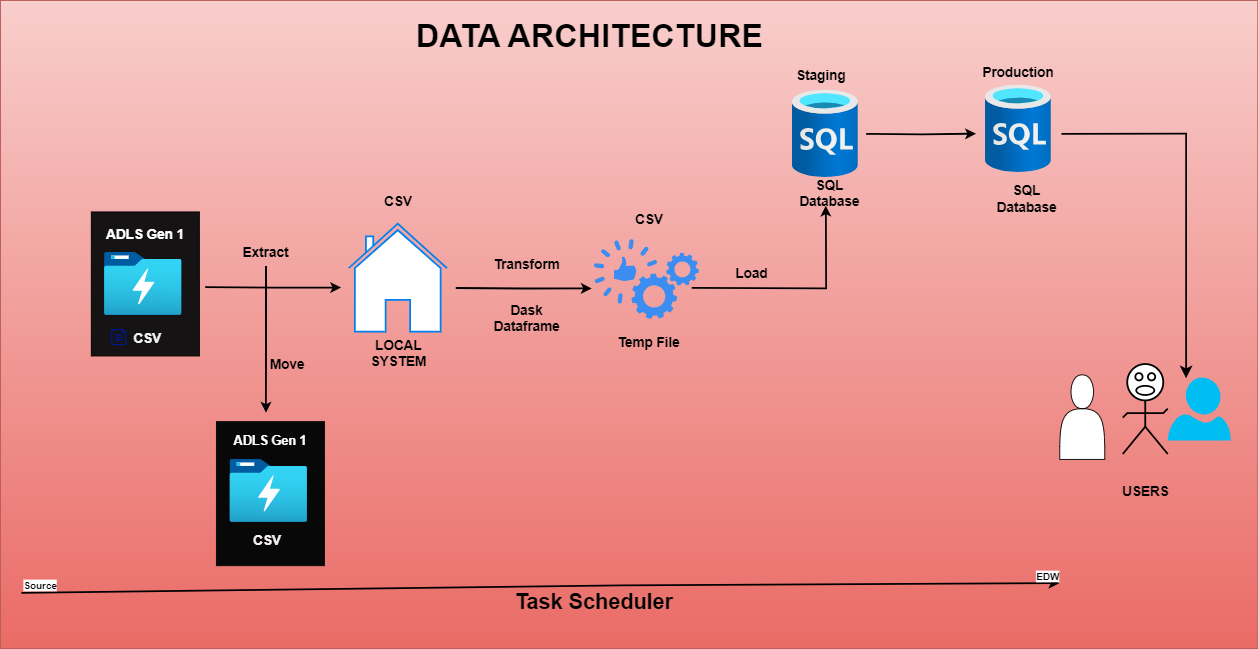

The diagram above was exported from draw.io. Its source (the exported page's mxGraphModel, read from the mxfile embedded in the PNG):
<mxGraphModel dx="1661" dy="1781" grid="1" gridSize="10" guides="1" tooltips="1" connect="1" arrows="1" fold="1" page="1" pageScale="1" pageWidth="850" pageHeight="1100" math="0" shadow="0">
  <root>
    <mxCell id="0" />
    <mxCell id="1" parent="0" />
    <mxCell id="oKYLdMTvy5sWAWJ1QxeM-34" value="" style="rounded=0;whiteSpace=wrap;html=1;fillColor=#f8cecc;strokeColor=#b85450;gradientColor=#ea6b66;fontSize=15;" vertex="1" parent="1">
      <mxGeometry x="33" y="-130" width="1397" height="720" as="geometry" />
    </mxCell>
    <mxCell id="oKYLdMTvy5sWAWJ1QxeM-6" value="" style="rounded=0;whiteSpace=wrap;html=1;strokeColor=#0A0A0A;fillColor=#080808;" vertex="1" parent="1">
      <mxGeometry x="273" y="338" width="120" height="160" as="geometry" />
    </mxCell>
    <mxCell id="a7dAlG3Xo8uqpBQStZVq-16" value="" style="rounded=0;whiteSpace=wrap;html=1;fillColor=#151313;" parent="1" vertex="1">
      <mxGeometry x="134" y="105" width="120" height="160" as="geometry" />
    </mxCell>
    <mxCell id="a7dAlG3Xo8uqpBQStZVq-18" value="" style="html=1;verticalLabelPosition=bottom;align=center;labelBackgroundColor=#ffffff;verticalAlign=top;strokeWidth=2;strokeColor=#0080F0;shadow=0;dashed=0;shape=mxgraph.ios7.icons.home;" parent="1" vertex="1">
      <mxGeometry x="420" y="118" width="109" height="120" as="geometry" />
    </mxCell>
    <mxCell id="a7dAlG3Xo8uqpBQStZVq-19" value="&lt;b style=&quot;font-size: 15px;&quot;&gt;CSV&lt;/b&gt;" style="text;html=1;align=center;verticalAlign=middle;whiteSpace=wrap;rounded=0;fontColor=#f1f3f4;fontSize=15;" parent="1" vertex="1">
      <mxGeometry x="169" y="235" width="55" height="20" as="geometry" />
    </mxCell>
    <mxCell id="a7dAlG3Xo8uqpBQStZVq-21" value="" style="sketch=0;aspect=fixed;pointerEvents=1;shadow=0;dashed=0;html=1;strokeColor=none;labelPosition=center;verticalLabelPosition=bottom;verticalAlign=top;align=center;fillColor=#00188D;shape=mxgraph.azure.file" parent="1" vertex="1">
      <mxGeometry x="156" y="235" width="17" height="18.09" as="geometry" />
    </mxCell>
    <mxCell id="oKYLdMTvy5sWAWJ1QxeM-2" value="" style="edgeStyle=orthogonalEdgeStyle;rounded=0;orthogonalLoop=1;jettySize=auto;html=1;strokeWidth=2;" edge="1" parent="1" source="a7dAlG3Xo8uqpBQStZVq-22">
      <mxGeometry relative="1" as="geometry">
        <mxPoint x="328" y="328" as="targetPoint" />
      </mxGeometry>
    </mxCell>
    <mxCell id="a7dAlG3Xo8uqpBQStZVq-22" value="&lt;b style=&quot;font-size: 15px;&quot;&gt;Extract&lt;/b&gt;" style="text;html=1;align=center;verticalAlign=middle;whiteSpace=wrap;rounded=0;fontSize=15;" parent="1" vertex="1">
      <mxGeometry x="298" y="135" width="60" height="30" as="geometry" />
    </mxCell>
    <mxCell id="a7dAlG3Xo8uqpBQStZVq-23" value="&lt;b style=&quot;font-size: 15px;&quot;&gt;Dask Dataframe&lt;/b&gt;" style="text;html=1;align=center;verticalAlign=middle;whiteSpace=wrap;rounded=0;fontSize=15;" parent="1" vertex="1">
      <mxGeometry x="588" y="208" width="60" height="30" as="geometry" />
    </mxCell>
    <mxCell id="a7dAlG3Xo8uqpBQStZVq-24" value="" style="image;aspect=fixed;html=1;points=[];align=center;fontSize=12;image=img/lib/azure2/storage/Data_Lake_Storage_Gen1.svg;" parent="1" vertex="1">
      <mxGeometry x="148.5" y="150" width="86.16" height="70" as="geometry" />
    </mxCell>
    <mxCell id="a7dAlG3Xo8uqpBQStZVq-25" value="&lt;b style=&quot;font-size: 15px;&quot;&gt;&lt;font style=&quot;font-size: 15px;&quot;&gt;ADLS Gen 1&lt;/font&gt;&lt;/b&gt;" style="text;html=1;align=center;verticalAlign=middle;whiteSpace=wrap;rounded=0;fontColor=#FFFFFF;fontSize=15;" parent="1" vertex="1">
      <mxGeometry x="148.5" y="115" width="90" height="30" as="geometry" />
    </mxCell>
    <mxCell id="oKYLdMTvy5sWAWJ1QxeM-3" value="&lt;b style=&quot;font-size: 15px;&quot;&gt;CSV&lt;/b&gt;" style="text;html=1;align=center;verticalAlign=middle;whiteSpace=wrap;rounded=0;fontColor=#f5f0f0;fontSize=15;" vertex="1" parent="1">
      <mxGeometry x="301.5" y="459" width="55" height="20" as="geometry" />
    </mxCell>
    <mxCell id="oKYLdMTvy5sWAWJ1QxeM-4" value="" style="image;aspect=fixed;html=1;points=[];align=center;fontSize=12;image=img/lib/azure2/storage/Data_Lake_Storage_Gen1.svg;" vertex="1" parent="1">
      <mxGeometry x="288" y="380" width="86.16" height="70" as="geometry" />
    </mxCell>
    <mxCell id="oKYLdMTvy5sWAWJ1QxeM-5" value="&lt;b&gt;&lt;font style=&quot;font-size: 14px;&quot;&gt;ADLS Gen 1&lt;/font&gt;&lt;/b&gt;" style="text;html=1;align=center;verticalAlign=middle;whiteSpace=wrap;rounded=0;fontColor=#ffffff;" vertex="1" parent="1">
      <mxGeometry x="288" y="344" width="90" height="30" as="geometry" />
    </mxCell>
    <mxCell id="oKYLdMTvy5sWAWJ1QxeM-7" value="&lt;b style=&quot;font-size: 15px;&quot;&gt;Move&lt;/b&gt;" style="text;html=1;align=center;verticalAlign=middle;whiteSpace=wrap;rounded=0;fontSize=15;" vertex="1" parent="1">
      <mxGeometry x="322" y="259" width="60" height="30" as="geometry" />
    </mxCell>
    <mxCell id="oKYLdMTvy5sWAWJ1QxeM-8" value="&lt;b style=&quot;font-size: 15px;&quot;&gt;LOCAL SYSTEM&lt;/b&gt;" style="text;html=1;align=center;verticalAlign=middle;whiteSpace=wrap;rounded=0;fontSize=15;" vertex="1" parent="1">
      <mxGeometry x="426" y="247" width="99" height="30" as="geometry" />
    </mxCell>
    <mxCell id="oKYLdMTvy5sWAWJ1QxeM-31" style="edgeStyle=orthogonalEdgeStyle;rounded=0;orthogonalLoop=1;jettySize=auto;html=1;strokeWidth=2;" edge="1" parent="1">
      <mxGeometry relative="1" as="geometry">
        <mxPoint x="1117" y="18" as="targetPoint" />
        <mxPoint x="995" y="18.200000000000045" as="sourcePoint" />
      </mxGeometry>
    </mxCell>
    <mxCell id="oKYLdMTvy5sWAWJ1QxeM-9" value="" style="image;aspect=fixed;html=1;points=[];align=center;fontSize=12;image=img/lib/azure2/databases/SQL_Database.svg;" vertex="1" parent="1">
      <mxGeometry x="913" y="-30.49000000000001" width="73" height="97.33" as="geometry" />
    </mxCell>
    <mxCell id="oKYLdMTvy5sWAWJ1QxeM-10" style="edgeStyle=orthogonalEdgeStyle;rounded=0;orthogonalLoop=1;jettySize=auto;html=1;strokeWidth=2;" edge="1" parent="1">
      <mxGeometry relative="1" as="geometry">
        <mxPoint x="690" y="190" as="targetPoint" />
        <mxPoint x="539" y="189.5" as="sourcePoint" />
      </mxGeometry>
    </mxCell>
    <mxCell id="oKYLdMTvy5sWAWJ1QxeM-11" style="edgeStyle=orthogonalEdgeStyle;rounded=0;orthogonalLoop=1;jettySize=auto;html=1;strokeWidth=2;" edge="1" parent="1">
      <mxGeometry relative="1" as="geometry">
        <mxPoint x="411.5" y="189" as="targetPoint" />
        <mxPoint x="260.5" y="188.5" as="sourcePoint" />
      </mxGeometry>
    </mxCell>
    <mxCell id="oKYLdMTvy5sWAWJ1QxeM-12" value="&lt;b style=&quot;font-size: 15px;&quot;&gt;SQL Database&lt;/b&gt;" style="text;html=1;align=center;verticalAlign=middle;whiteSpace=wrap;rounded=0;fontSize=15;" vertex="1" parent="1">
      <mxGeometry x="905" y="69" width="99" height="30" as="geometry" />
    </mxCell>
    <mxCell id="oKYLdMTvy5sWAWJ1QxeM-13" style="edgeStyle=orthogonalEdgeStyle;rounded=0;orthogonalLoop=1;jettySize=auto;html=1;exitX=0.5;exitY=1;exitDx=0;exitDy=0;" edge="1" parent="1" source="a7dAlG3Xo8uqpBQStZVq-23" target="a7dAlG3Xo8uqpBQStZVq-23">
      <mxGeometry relative="1" as="geometry" />
    </mxCell>
    <mxCell id="oKYLdMTvy5sWAWJ1QxeM-14" value="&lt;b style=&quot;font-size: 15px;&quot;&gt;Transform&lt;/b&gt;" style="text;html=1;align=center;verticalAlign=middle;whiteSpace=wrap;rounded=0;fontSize=15;" vertex="1" parent="1">
      <mxGeometry x="588" y="148" width="60" height="30" as="geometry" />
    </mxCell>
    <mxCell id="oKYLdMTvy5sWAWJ1QxeM-16" value="&lt;b style=&quot;font-size: 15px;&quot;&gt;Temp File&lt;/b&gt;" style="text;html=1;align=center;verticalAlign=middle;whiteSpace=wrap;rounded=0;fontSize=15;" vertex="1" parent="1">
      <mxGeometry x="704" y="235" width="99" height="30" as="geometry" />
    </mxCell>
    <mxCell id="oKYLdMTvy5sWAWJ1QxeM-27" style="edgeStyle=orthogonalEdgeStyle;rounded=0;orthogonalLoop=1;jettySize=auto;html=1;strokeWidth=2;" edge="1" parent="1">
      <mxGeometry relative="1" as="geometry">
        <mxPoint x="950" y="98" as="targetPoint" />
        <mxPoint x="801" y="189.4000000000001" as="sourcePoint" />
      </mxGeometry>
    </mxCell>
    <mxCell id="oKYLdMTvy5sWAWJ1QxeM-17" value="" style="sketch=0;html=1;aspect=fixed;strokeColor=none;shadow=0;fillColor=#3B8DF1;verticalAlign=top;labelPosition=center;verticalLabelPosition=bottom;shape=mxgraph.gcp2.capabilities" vertex="1" parent="1">
      <mxGeometry x="692.33" y="135" width="116.67" height="88.67" as="geometry" />
    </mxCell>
    <mxCell id="oKYLdMTvy5sWAWJ1QxeM-18" value="&lt;b style=&quot;font-size: 15px;&quot;&gt;CSV&lt;/b&gt;" style="text;html=1;align=center;verticalAlign=middle;whiteSpace=wrap;rounded=0;fontSize=15;" vertex="1" parent="1">
      <mxGeometry x="444.5" y="78" width="60" height="30" as="geometry" />
    </mxCell>
    <mxCell id="oKYLdMTvy5sWAWJ1QxeM-19" value="&lt;b style=&quot;font-size: 15px;&quot;&gt;CSV&lt;/b&gt;" style="text;html=1;align=center;verticalAlign=middle;whiteSpace=wrap;rounded=0;fontSize=15;" vertex="1" parent="1">
      <mxGeometry x="723.5" y="98" width="60" height="30" as="geometry" />
    </mxCell>
    <mxCell id="oKYLdMTvy5sWAWJ1QxeM-22" value="&lt;b style=&quot;font-size: 15px;&quot;&gt;Load&lt;/b&gt;" style="text;html=1;align=center;verticalAlign=middle;whiteSpace=wrap;rounded=0;fontSize=15;" vertex="1" parent="1">
      <mxGeometry x="838" y="158" width="60" height="30" as="geometry" />
    </mxCell>
    <mxCell id="oKYLdMTvy5sWAWJ1QxeM-23" value="&lt;b style=&quot;font-size: 15px;&quot;&gt;Staging&lt;/b&gt;" style="text;html=1;align=center;verticalAlign=middle;whiteSpace=wrap;rounded=0;fontSize=15;" vertex="1" parent="1">
      <mxGeometry x="915" y="-62" width="60" height="30" as="geometry" />
    </mxCell>
    <mxCell id="oKYLdMTvy5sWAWJ1QxeM-24" value="" style="image;aspect=fixed;html=1;points=[];align=center;fontSize=12;image=img/lib/azure2/databases/SQL_Database.svg;" vertex="1" parent="1">
      <mxGeometry x="1127.5" y="-36.00000000000004" width="73" height="97.33" as="geometry" />
    </mxCell>
    <mxCell id="oKYLdMTvy5sWAWJ1QxeM-25" value="&lt;b style=&quot;font-size: 15px;&quot;&gt;SQL Database&lt;/b&gt;" style="text;html=1;align=center;verticalAlign=middle;whiteSpace=wrap;rounded=0;fontSize=15;" vertex="1" parent="1">
      <mxGeometry x="1124" y="75.00000000000001" width="99" height="30" as="geometry" />
    </mxCell>
    <mxCell id="oKYLdMTvy5sWAWJ1QxeM-26" value="&lt;b style=&quot;font-size: 15px;&quot;&gt;Production&lt;/b&gt;" style="text;html=1;align=center;verticalAlign=middle;whiteSpace=wrap;rounded=0;fontSize=15;" vertex="1" parent="1">
      <mxGeometry x="1134" y="-65.99999999999999" width="60" height="30" as="geometry" />
    </mxCell>
    <mxCell id="oKYLdMTvy5sWAWJ1QxeM-38" value="" style="endArrow=classic;html=1;rounded=0;exitX=0.05;exitY=0.928;exitDx=0;exitDy=0;exitPerimeter=0;entryX=0.958;entryY=0.913;entryDx=0;entryDy=0;entryPerimeter=0;elbow=horizontal;strokeWidth=2;" edge="1" parent="1">
      <mxGeometry relative="1" as="geometry">
        <mxPoint x="56.5" y="528.1599999999999" as="sourcePoint" />
        <mxPoint x="1209.6599999999999" y="517.3600000000001" as="targetPoint" />
        <Array as="points">
          <mxPoint x="723" y="520" />
        </Array>
      </mxGeometry>
    </mxCell>
    <mxCell id="oKYLdMTvy5sWAWJ1QxeM-40" value="&lt;b&gt;Source&lt;/b&gt;" style="edgeLabel;resizable=0;html=1;;align=left;verticalAlign=bottom;" connectable="0" vertex="1" parent="oKYLdMTvy5sWAWJ1QxeM-38">
      <mxGeometry x="-1" relative="1" as="geometry" />
    </mxCell>
    <mxCell id="oKYLdMTvy5sWAWJ1QxeM-41" value="&lt;b&gt;EDW&lt;/b&gt;" style="edgeLabel;resizable=0;html=1;;align=right;verticalAlign=bottom;" connectable="0" vertex="1" parent="oKYLdMTvy5sWAWJ1QxeM-38">
      <mxGeometry x="1" relative="1" as="geometry" />
    </mxCell>
    <mxCell id="oKYLdMTvy5sWAWJ1QxeM-42" value="&lt;b&gt;&lt;font style=&quot;font-size: 24px;&quot;&gt;Task Scheduler&lt;/font&gt;&lt;/b&gt;" style="text;html=1;align=center;verticalAlign=middle;whiteSpace=wrap;rounded=0;" vertex="1" parent="1">
      <mxGeometry x="573" y="524" width="240" height="30" as="geometry" />
    </mxCell>
    <mxCell id="oKYLdMTvy5sWAWJ1QxeM-43" value="&lt;b&gt;&lt;font style=&quot;font-size: 36px;&quot;&gt;DATA ARCHITECTURE&amp;nbsp;&lt;/font&gt;&lt;/b&gt;" style="text;html=1;align=center;verticalAlign=middle;whiteSpace=wrap;rounded=0;" vertex="1" parent="1">
      <mxGeometry x="458" y="-116" width="470" height="50" as="geometry" />
    </mxCell>
    <mxCell id="oKYLdMTvy5sWAWJ1QxeM-45" value="" style="edgeStyle=segmentEdgeStyle;endArrow=classic;html=1;curved=0;rounded=0;endSize=8;startSize=8;entryX=0.943;entryY=0.583;entryDx=0;entryDy=0;entryPerimeter=0;strokeWidth=2;" edge="1" parent="1" target="oKYLdMTvy5sWAWJ1QxeM-34">
      <mxGeometry width="50" height="50" relative="1" as="geometry">
        <mxPoint x="1212" y="18.14" as="sourcePoint" />
        <mxPoint x="1350" y="95" as="targetPoint" />
      </mxGeometry>
    </mxCell>
    <mxCell id="oKYLdMTvy5sWAWJ1QxeM-48" value="" style="verticalLabelPosition=bottom;html=1;verticalAlign=top;strokeWidth=2;shape=mxgraph.lean_mapping.verbal;pointerEvents=1;" vertex="1" parent="1">
      <mxGeometry x="1280" y="274" width="50" height="100" as="geometry" />
    </mxCell>
    <mxCell id="oKYLdMTvy5sWAWJ1QxeM-49" value="" style="shape=actor;whiteSpace=wrap;html=1;" vertex="1" parent="1">
      <mxGeometry x="1210" y="286" width="50" height="94" as="geometry" />
    </mxCell>
    <mxCell id="oKYLdMTvy5sWAWJ1QxeM-50" value="" style="verticalLabelPosition=bottom;html=1;verticalAlign=top;align=center;strokeColor=none;fillColor=#00BEF2;shape=mxgraph.azure.user;" vertex="1" parent="1">
      <mxGeometry x="1330" y="289" width="70" height="70" as="geometry" />
    </mxCell>
    <mxCell id="oKYLdMTvy5sWAWJ1QxeM-51" value="&lt;b style=&quot;font-size: 15px;&quot;&gt;USERS&lt;/b&gt;" style="text;html=1;align=center;verticalAlign=middle;whiteSpace=wrap;rounded=0;fontSize=15;" vertex="1" parent="1">
      <mxGeometry x="1255.5" y="400" width="99" height="30" as="geometry" />
    </mxCell>
  </root>
</mxGraphModel>